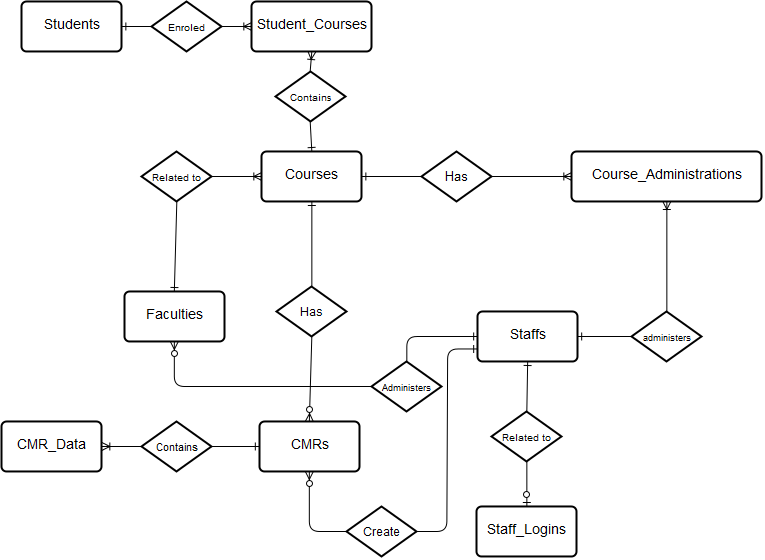

The diagram above was exported from draw.io. Its source (the exported page's mxGraphModel, read from the mxfile embedded in the PNG):
<mxGraphModel dx="733" dy="380" grid="1" gridSize="10" guides="1" tooltips="1" connect="1" arrows="1" fold="1" page="1" pageScale="1" pageWidth="826" pageHeight="1169" background="#ffffff" math="0" shadow="0">
  <root>
    <mxCell id="0" />
    <mxCell id="1" parent="0" />
    <mxCell id="5149e93a86730b2-1" value="Students" style="strokeWidth=2;rounded=1;arcSize=10;whiteSpace=wrap;html=1;align=center;fontSize=14;" vertex="1" parent="1">
      <mxGeometry x="130" y="80" width="100" height="50" as="geometry" />
    </mxCell>
    <mxCell id="5149e93a86730b2-2" value="Student_Courses" style="strokeWidth=2;rounded=1;arcSize=10;whiteSpace=wrap;html=1;align=center;fontSize=14;" vertex="1" parent="1">
      <mxGeometry x="360" y="80" width="120" height="50" as="geometry" />
    </mxCell>
    <mxCell id="5149e93a86730b2-3" value="Courses" style="strokeWidth=2;rounded=1;arcSize=10;whiteSpace=wrap;html=1;align=center;fontSize=14;" vertex="1" parent="1">
      <mxGeometry x="370" y="230" width="100" height="50" as="geometry" />
    </mxCell>
    <mxCell id="5149e93a86730b2-4" value="Course_Administrations" style="strokeWidth=2;rounded=1;arcSize=10;whiteSpace=wrap;html=1;align=center;fontSize=14;" vertex="1" parent="1">
      <mxGeometry x="680" y="230" width="190" height="50" as="geometry" />
    </mxCell>
    <mxCell id="5149e93a86730b2-5" value="Staffs" style="strokeWidth=2;rounded=1;arcSize=10;whiteSpace=wrap;html=1;align=center;fontSize=14;" vertex="1" parent="1">
      <mxGeometry x="586" y="390" width="100" height="50" as="geometry" />
    </mxCell>
    <mxCell id="5149e93a86730b2-6" value="Staff_Logins" style="strokeWidth=2;rounded=1;arcSize=10;whiteSpace=wrap;html=1;align=center;fontSize=14;" vertex="1" parent="1">
      <mxGeometry x="585" y="585" width="100" height="50" as="geometry" />
    </mxCell>
    <mxCell id="5149e93a86730b2-7" value="Faculties" style="strokeWidth=2;rounded=1;arcSize=10;whiteSpace=wrap;html=1;align=center;fontSize=14;" vertex="1" parent="1">
      <mxGeometry x="233" y="370" width="100" height="50" as="geometry" />
    </mxCell>
    <mxCell id="5149e93a86730b2-8" value="CMRs" style="strokeWidth=2;rounded=1;arcSize=10;whiteSpace=wrap;html=1;align=center;fontSize=14;" vertex="1" parent="1">
      <mxGeometry x="368" y="500" width="100" height="50" as="geometry" />
    </mxCell>
    <mxCell id="5149e93a86730b2-9" value="CMR_Data" style="strokeWidth=2;rounded=1;arcSize=10;whiteSpace=wrap;html=1;align=center;fontSize=14;" vertex="1" parent="1">
      <mxGeometry x="110" y="500" width="100" height="50" as="geometry" />
    </mxCell>
    <mxCell id="5149e93a86730b2-10" value="&lt;font style=&quot;font-size: 10px&quot;&gt;Enroled&lt;/font&gt;" style="shape=rhombus;strokeWidth=2;fontSize=17;perimeter=rhombusPerimeter;whiteSpace=wrap;html=1;align=center;" vertex="1" parent="1">
      <mxGeometry x="260" y="80" width="70" height="50" as="geometry" />
    </mxCell>
    <mxCell id="5149e93a86730b2-11" value="&lt;font style=&quot;font-size: 10px&quot;&gt;Contains&lt;/font&gt;" style="shape=rhombus;strokeWidth=2;fontSize=17;perimeter=rhombusPerimeter;whiteSpace=wrap;html=1;align=center;" vertex="1" parent="1">
      <mxGeometry x="384" y="150" width="70" height="50" as="geometry" />
    </mxCell>
    <mxCell id="5149e93a86730b2-12" value="&lt;font style=&quot;font-size: 10px&quot;&gt;Related to&lt;/font&gt;&lt;font style=&quot;font-size: 10px&quot;&gt;&lt;br&gt;&lt;/font&gt;" style="shape=rhombus;strokeWidth=2;fontSize=17;perimeter=rhombusPerimeter;whiteSpace=wrap;html=1;align=center;" vertex="1" parent="1">
      <mxGeometry x="250" y="230" width="70" height="50" as="geometry" />
    </mxCell>
    <mxCell id="5149e93a86730b2-13" value="&lt;font style=&quot;font-size: 12px&quot;&gt;Has&lt;/font&gt;" style="shape=rhombus;strokeWidth=2;fontSize=17;perimeter=rhombusPerimeter;whiteSpace=wrap;html=1;align=center;" vertex="1" parent="1">
      <mxGeometry x="385" y="365" width="70" height="50" as="geometry" />
    </mxCell>
    <mxCell id="5149e93a86730b2-14" value="&lt;font style=&quot;font-size: 11px&quot;&gt;Contains&lt;/font&gt;" style="shape=rhombus;strokeWidth=2;fontSize=17;perimeter=rhombusPerimeter;whiteSpace=wrap;html=1;align=center;" vertex="1" parent="1">
      <mxGeometry x="250" y="500" width="70" height="50" as="geometry" />
    </mxCell>
    <mxCell id="5149e93a86730b2-15" value="&lt;font style=&quot;font-size: 10px&quot;&gt;Related to&lt;/font&gt;&lt;br&gt;" style="shape=rhombus;strokeWidth=2;fontSize=17;perimeter=rhombusPerimeter;whiteSpace=wrap;html=1;align=center;" vertex="1" parent="1">
      <mxGeometry x="600" y="490" width="70" height="50" as="geometry" />
    </mxCell>
    <mxCell id="5149e93a86730b2-16" value="&lt;font style=&quot;font-size: 9px&quot;&gt;administers&lt;/font&gt;" style="shape=rhombus;strokeWidth=2;fontSize=17;perimeter=rhombusPerimeter;whiteSpace=wrap;html=1;align=center;" vertex="1" parent="1">
      <mxGeometry x="740" y="390" width="70" height="50" as="geometry" />
    </mxCell>
    <mxCell id="5149e93a86730b2-17" value="&lt;font style=&quot;font-size: 13px&quot;&gt;Has&lt;/font&gt;" style="shape=rhombus;strokeWidth=2;fontSize=17;perimeter=rhombusPerimeter;whiteSpace=wrap;html=1;align=center;" vertex="1" parent="1">
      <mxGeometry x="530" y="230" width="70" height="50" as="geometry" />
    </mxCell>
    <mxCell id="5149e93a86730b2-18" value="" style="html=1;endArrow=ERzeroToOne;endFill=1;fontSize=14;align=center;entryX=0.5;entryY=0;exitX=0.5;exitY=1;" edge="1" parent="1" source="5149e93a86730b2-15" target="5149e93a86730b2-6">
      <mxGeometry width="100" height="100" relative="1" as="geometry">
        <mxPoint x="450" y="690" as="sourcePoint" />
        <mxPoint x="550" y="590" as="targetPoint" />
      </mxGeometry>
    </mxCell>
    <mxCell id="5149e93a86730b2-19" value="" style="html=1;endArrow=ERone;endFill=1;fontSize=14;align=center;entryX=0.5;entryY=1;exitX=0.5;exitY=0;" edge="1" parent="1" source="5149e93a86730b2-15" target="5149e93a86730b2-5">
      <mxGeometry width="100" height="100" relative="1" as="geometry">
        <mxPoint x="460" y="670" as="sourcePoint" />
        <mxPoint x="560" y="570" as="targetPoint" />
      </mxGeometry>
    </mxCell>
    <mxCell id="5149e93a86730b2-20" value="" style="edgeStyle=entityRelationEdgeStyle;html=1;endArrow=ERoneToMany;fontSize=14;align=center;entryX=0;entryY=0.5;exitX=1;exitY=0.5;" edge="1" parent="1" source="5149e93a86730b2-12" target="5149e93a86730b2-3">
      <mxGeometry width="100" height="100" relative="1" as="geometry">
        <mxPoint x="150" y="370" as="sourcePoint" />
        <mxPoint x="250" y="270" as="targetPoint" />
      </mxGeometry>
    </mxCell>
    <mxCell id="5149e93a86730b2-21" value="" style="html=1;endArrow=ERone;endFill=1;fontSize=14;align=center;entryX=0.5;entryY=0;exitX=0.5;exitY=1;" edge="1" parent="1" source="5149e93a86730b2-12" target="5149e93a86730b2-7">
      <mxGeometry width="100" height="100" relative="1" as="geometry">
        <mxPoint x="140" y="360" as="sourcePoint" />
        <mxPoint x="240" y="260" as="targetPoint" />
      </mxGeometry>
    </mxCell>
    <mxCell id="5149e93a86730b2-23" value="" style="html=1;endArrow=ERone;endFill=1;fontSize=14;align=center;entryX=1;entryY=0.5;exitX=0;exitY=0.5;" edge="1" parent="1" source="5149e93a86730b2-10" target="5149e93a86730b2-1">
      <mxGeometry width="100" height="100" relative="1" as="geometry">
        <mxPoint x="160" y="300" as="sourcePoint" />
        <mxPoint x="260" y="200" as="targetPoint" />
      </mxGeometry>
    </mxCell>
    <mxCell id="5149e93a86730b2-24" value="" style="html=1;endArrow=ERoneToMany;fontSize=14;align=center;entryX=0;entryY=0.5;exitX=1;exitY=0.5;" edge="1" parent="1" source="5149e93a86730b2-10" target="5149e93a86730b2-2">
      <mxGeometry width="100" height="100" relative="1" as="geometry">
        <mxPoint x="140" y="280" as="sourcePoint" />
        <mxPoint x="240" y="180" as="targetPoint" />
      </mxGeometry>
    </mxCell>
    <mxCell id="5149e93a86730b2-25" value="" style="html=1;endArrow=ERoneToMany;fontSize=14;align=center;entryX=0.5;entryY=1;exitX=0.5;exitY=0;" edge="1" parent="1" source="5149e93a86730b2-11" target="5149e93a86730b2-2">
      <mxGeometry width="100" height="100" relative="1" as="geometry">
        <mxPoint x="150" y="260" as="sourcePoint" />
        <mxPoint x="250" y="160" as="targetPoint" />
      </mxGeometry>
    </mxCell>
    <mxCell id="5149e93a86730b2-26" value="" style="html=1;endArrow=ERone;endFill=1;fontSize=14;align=center;entryX=0.5;entryY=0;exitX=0.5;exitY=1;" edge="1" parent="1" source="5149e93a86730b2-11" target="5149e93a86730b2-3">
      <mxGeometry width="100" height="100" relative="1" as="geometry">
        <mxPoint x="120" y="330" as="sourcePoint" />
        <mxPoint x="220" y="230" as="targetPoint" />
      </mxGeometry>
    </mxCell>
    <mxCell id="5149e93a86730b2-27" value="" style="html=1;endArrow=ERone;endFill=1;fontSize=14;align=center;entryX=1;entryY=0.5;exitX=0;exitY=0.5;" edge="1" parent="1" source="5149e93a86730b2-17" target="5149e93a86730b2-3">
      <mxGeometry width="100" height="100" relative="1" as="geometry">
        <mxPoint x="490" y="410" as="sourcePoint" />
        <mxPoint x="590" y="310" as="targetPoint" />
      </mxGeometry>
    </mxCell>
    <mxCell id="5149e93a86730b2-28" value="" style="edgeStyle=entityRelationEdgeStyle;html=1;endArrow=ERoneToMany;fontSize=14;align=center;entryX=0;entryY=0.5;exitX=1;exitY=0.5;" edge="1" parent="1" source="5149e93a86730b2-17" target="5149e93a86730b2-4">
      <mxGeometry width="100" height="100" relative="1" as="geometry">
        <mxPoint x="490" y="400" as="sourcePoint" />
        <mxPoint x="590" y="300" as="targetPoint" />
      </mxGeometry>
    </mxCell>
    <mxCell id="5149e93a86730b2-29" value="" style="html=1;endArrow=ERone;endFill=1;fontSize=14;align=center;entryX=1;entryY=0.5;exitX=0;exitY=0.5;" edge="1" parent="1" source="5149e93a86730b2-16" target="5149e93a86730b2-5">
      <mxGeometry width="100" height="100" relative="1" as="geometry">
        <mxPoint x="560" y="420" as="sourcePoint" />
        <mxPoint x="660" y="320" as="targetPoint" />
      </mxGeometry>
    </mxCell>
    <mxCell id="5149e93a86730b2-30" value="" style="html=1;endArrow=ERoneToMany;fontSize=14;align=center;entryX=0.5;entryY=1;exitX=0.5;exitY=0;" edge="1" parent="1" source="5149e93a86730b2-16" target="5149e93a86730b2-4">
      <mxGeometry width="100" height="100" relative="1" as="geometry">
        <mxPoint x="780" y="420" as="sourcePoint" />
        <mxPoint x="880" y="320" as="targetPoint" />
      </mxGeometry>
    </mxCell>
    <mxCell id="5149e93a86730b2-31" value="" style="html=1;endArrow=ERone;endFill=1;fontSize=14;align=center;entryX=0.5;entryY=1;exitX=0.5;exitY=0;" edge="1" parent="1" source="5149e93a86730b2-13" target="5149e93a86730b2-3">
      <mxGeometry width="100" height="100" relative="1" as="geometry">
        <mxPoint x="470" y="420" as="sourcePoint" />
        <mxPoint x="570" y="320" as="targetPoint" />
      </mxGeometry>
    </mxCell>
    <mxCell id="5149e93a86730b2-32" value="" style="html=1;endArrow=ERzeroToMany;endFill=1;fontSize=14;align=center;exitX=0.5;exitY=1;entryX=0.5;entryY=0;" edge="1" parent="1" source="5149e93a86730b2-13" target="5149e93a86730b2-8">
      <mxGeometry width="100" height="100" relative="1" as="geometry">
        <mxPoint x="410" y="550" as="sourcePoint" />
        <mxPoint x="510" y="450" as="targetPoint" />
      </mxGeometry>
    </mxCell>
    <mxCell id="5149e93a86730b2-33" value="" style="edgeStyle=entityRelationEdgeStyle;html=1;endArrow=ERone;endFill=1;fontSize=14;align=center;entryX=0;entryY=0.5;exitX=1;exitY=0.5;" edge="1" parent="1" source="5149e93a86730b2-14" target="5149e93a86730b2-8">
      <mxGeometry width="100" height="100" relative="1" as="geometry">
        <mxPoint x="230" y="680" as="sourcePoint" />
        <mxPoint x="330" y="580" as="targetPoint" />
      </mxGeometry>
    </mxCell>
    <mxCell id="5149e93a86730b2-34" value="" style="html=1;endArrow=ERoneToMany;fontSize=14;align=center;entryX=1;entryY=0.5;exitX=0;exitY=0.5;" edge="1" parent="1" source="5149e93a86730b2-14" target="5149e93a86730b2-9">
      <mxGeometry width="100" height="100" relative="1" as="geometry">
        <mxPoint x="180" y="680" as="sourcePoint" />
        <mxPoint x="280" y="580" as="targetPoint" />
      </mxGeometry>
    </mxCell>
    <mxCell id="5149e93a86730b2-35" value="&lt;font style=&quot;font-size: 9px&quot;&gt;Administers&lt;/font&gt;" style="shape=rhombus;strokeWidth=2;fontSize=17;perimeter=rhombusPerimeter;whiteSpace=wrap;html=1;align=center;" vertex="1" parent="1">
      <mxGeometry x="480" y="440" width="70" height="50" as="geometry" />
    </mxCell>
    <mxCell id="5149e93a86730b2-36" value="" style="edgeStyle=orthogonalEdgeStyle;html=1;endArrow=ERone;endFill=1;fontSize=14;align=center;entryX=0;entryY=0.5;exitX=0.5;exitY=0;" edge="1" parent="1" source="5149e93a86730b2-35" target="5149e93a86730b2-5">
      <mxGeometry width="100" height="100" relative="1" as="geometry">
        <mxPoint x="490" y="430" as="sourcePoint" />
        <mxPoint x="590" y="330" as="targetPoint" />
      </mxGeometry>
    </mxCell>
    <mxCell id="5149e93a86730b2-37" value="" style="edgeStyle=orthogonalEdgeStyle;html=1;endArrow=ERzeroToMany;endFill=1;fontSize=14;align=center;entryX=0.5;entryY=1;exitX=0;exitY=0.5;" edge="1" parent="1" source="5149e93a86730b2-35" target="5149e93a86730b2-7">
      <mxGeometry width="100" height="100" relative="1" as="geometry">
        <mxPoint x="320" y="700" as="sourcePoint" />
        <mxPoint x="420" y="600" as="targetPoint" />
      </mxGeometry>
    </mxCell>
    <mxCell id="5149e93a86730b2-38" value="&lt;font style=&quot;font-size: 12px&quot;&gt;Create&lt;/font&gt;" style="shape=rhombus;strokeWidth=2;fontSize=17;perimeter=rhombusPerimeter;whiteSpace=wrap;html=1;align=center;" vertex="1" parent="1">
      <mxGeometry x="455" y="585" width="70" height="50" as="geometry" />
    </mxCell>
    <mxCell id="5149e93a86730b2-39" value="" style="edgeStyle=entityRelationEdgeStyle;html=1;endArrow=ERone;endFill=1;fontSize=14;align=center;entryX=0;entryY=0.75;exitX=1;exitY=0.5;" edge="1" parent="1" source="5149e93a86730b2-38" target="5149e93a86730b2-5">
      <mxGeometry width="100" height="100" relative="1" as="geometry">
        <mxPoint x="260" y="700" as="sourcePoint" />
        <mxPoint x="360" y="600" as="targetPoint" />
      </mxGeometry>
    </mxCell>
    <mxCell id="5149e93a86730b2-40" value="" style="edgeStyle=orthogonalEdgeStyle;html=1;endArrow=ERzeroToMany;endFill=1;fontSize=14;align=center;entryX=0.5;entryY=1;exitX=0;exitY=0.5;" edge="1" parent="1" source="5149e93a86730b2-38" target="5149e93a86730b2-8">
      <mxGeometry width="100" height="100" relative="1" as="geometry">
        <mxPoint x="280" y="680" as="sourcePoint" />
        <mxPoint x="380" y="580" as="targetPoint" />
      </mxGeometry>
    </mxCell>
  </root>
</mxGraphModel>